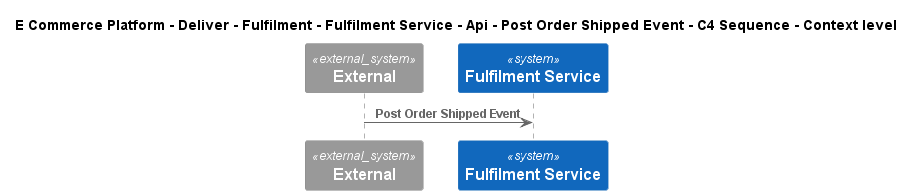

The diagram above was rendered by PlantUML. Its source (embedded in the PNG):
@startuml
!include ..\..\..\..\..\..\..\..\..\.c4s\C4_Sequence.puml
SHOW_FOOT_BOXES()

title E Commerce Platform - Deliver - Fulfilment - Fulfilment Service - Api - Post Order Shipped Event - C4 Sequence - Context level

System_Ext(C4InterFlow.SoftwareSystems.ExternalSystem, "External", "")
System(ECommercePlatform.Deliver.Fulfilment.SoftwareSystems.FulfilmentService, "Fulfilment Service", "")

Rel(C4InterFlow.SoftwareSystems.ExternalSystem, ECommercePlatform.Deliver.Fulfilment.SoftwareSystems.FulfilmentService, "Post Order Shipped Event")


@enduml